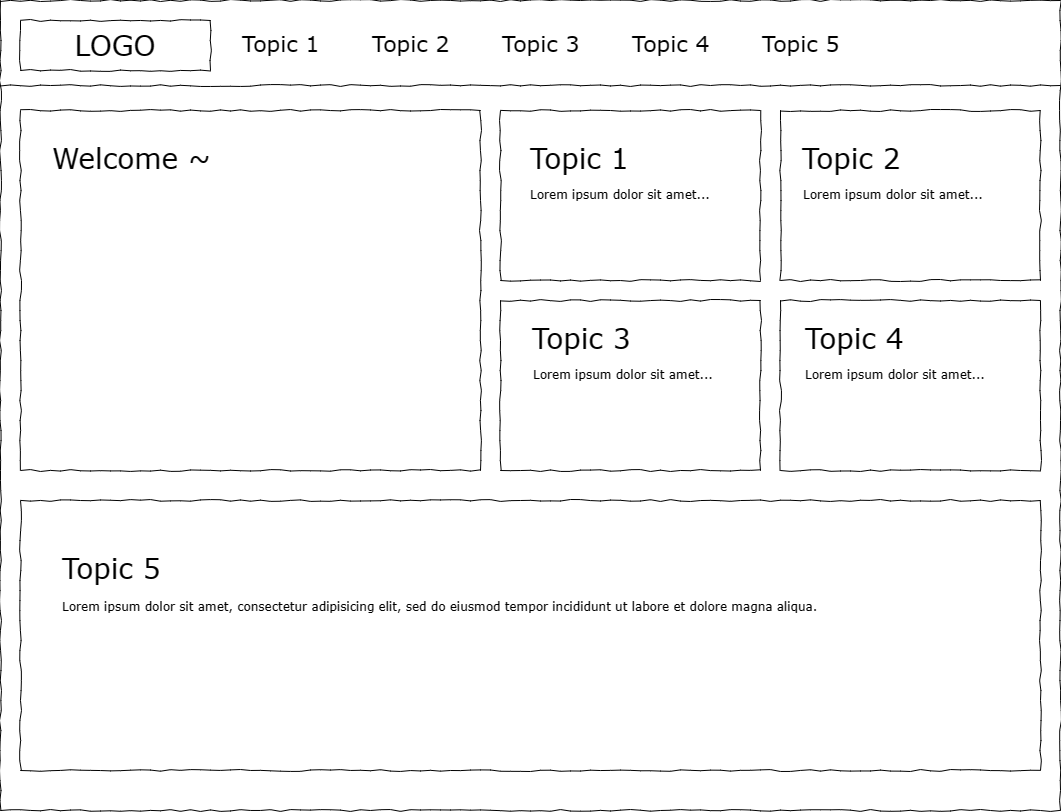

The diagram above was exported from draw.io. Its source (the exported page's mxGraphModel, read from the mxfile embedded in the PNG):
<mxGraphModel dx="1822" dy="973" grid="1" gridSize="10" guides="1" tooltips="1" connect="1" arrows="1" fold="1" page="1" pageScale="1" pageWidth="1100" pageHeight="850" background="none" math="0" shadow="0">
  <root>
    <mxCell id="_u2BT2dKMldpTwvidjfZ-0" />
    <mxCell id="_u2BT2dKMldpTwvidjfZ-1" parent="_u2BT2dKMldpTwvidjfZ-0" />
    <mxCell id="_u2BT2dKMldpTwvidjfZ-2" value="" style="whiteSpace=wrap;html=1;rounded=0;shadow=0;labelBackgroundColor=none;strokeColor=#000000;strokeWidth=1;fillColor=none;fontFamily=Verdana;fontSize=12;fontColor=#000000;align=center;comic=1;" vertex="1" parent="_u2BT2dKMldpTwvidjfZ-1">
      <mxGeometry x="20" y="20" width="1060" height="810" as="geometry" />
    </mxCell>
    <mxCell id="_u2BT2dKMldpTwvidjfZ-3" value="LOGO" style="whiteSpace=wrap;html=1;rounded=0;shadow=0;labelBackgroundColor=none;strokeWidth=1;fontFamily=Verdana;fontSize=28;align=center;comic=1;" vertex="1" parent="_u2BT2dKMldpTwvidjfZ-1">
      <mxGeometry x="40" y="40" width="190" height="50" as="geometry" />
    </mxCell>
    <mxCell id="_u2BT2dKMldpTwvidjfZ-4" value="Topic 1" style="text;html=1;points=[];align=left;verticalAlign=top;spacingTop=-4;fontSize=22;fontFamily=Verdana" vertex="1" parent="_u2BT2dKMldpTwvidjfZ-1">
      <mxGeometry x="260" y="47.5" width="100" height="35" as="geometry" />
    </mxCell>
    <mxCell id="_u2BT2dKMldpTwvidjfZ-5" value="" style="line;strokeWidth=1;html=1;rounded=0;shadow=0;labelBackgroundColor=none;fillColor=none;fontFamily=Verdana;fontSize=14;fontColor=#000000;align=center;comic=1;" vertex="1" parent="_u2BT2dKMldpTwvidjfZ-1">
      <mxGeometry x="20" y="90" width="1060" height="30" as="geometry" />
    </mxCell>
    <mxCell id="_u2BT2dKMldpTwvidjfZ-6" value="Topic 2" style="text;html=1;points=[];align=left;verticalAlign=top;spacingTop=-4;fontSize=22;fontFamily=Verdana" vertex="1" parent="_u2BT2dKMldpTwvidjfZ-1">
      <mxGeometry x="390" y="47.5" width="100" height="35" as="geometry" />
    </mxCell>
    <mxCell id="_u2BT2dKMldpTwvidjfZ-7" value="Topic 3" style="text;html=1;points=[];align=left;verticalAlign=top;spacingTop=-4;fontSize=22;fontFamily=Verdana" vertex="1" parent="_u2BT2dKMldpTwvidjfZ-1">
      <mxGeometry x="520" y="47.5" width="100" height="35" as="geometry" />
    </mxCell>
    <mxCell id="_u2BT2dKMldpTwvidjfZ-8" value="Topic 4" style="text;html=1;points=[];align=left;verticalAlign=top;spacingTop=-4;fontSize=22;fontFamily=Verdana" vertex="1" parent="_u2BT2dKMldpTwvidjfZ-1">
      <mxGeometry x="650" y="47.5" width="100" height="35" as="geometry" />
    </mxCell>
    <mxCell id="_u2BT2dKMldpTwvidjfZ-9" value="Topic 5" style="text;html=1;points=[];align=left;verticalAlign=top;spacingTop=-4;fontSize=22;fontFamily=Verdana" vertex="1" parent="_u2BT2dKMldpTwvidjfZ-1">
      <mxGeometry x="780" y="47.5" width="100" height="35" as="geometry" />
    </mxCell>
    <mxCell id="_u2BT2dKMldpTwvidjfZ-10" value="" style="rounded=0;whiteSpace=wrap;html=1;shadow=0;comic=1;strokeColor=default;strokeWidth=1;align=center;verticalAlign=middle;fontFamily=Verdana;fontSize=12;fontColor=default;labelBackgroundColor=none;fillColor=none;" vertex="1" parent="_u2BT2dKMldpTwvidjfZ-1">
      <mxGeometry x="40" y="130" width="460" height="360" as="geometry" />
    </mxCell>
    <mxCell id="_u2BT2dKMldpTwvidjfZ-11" value="Welcome ~" style="text;html=1;align=left;verticalAlign=middle;whiteSpace=wrap;rounded=0;fontFamily=Verdana;fontSize=28;fontColor=default;labelBackgroundColor=none;" vertex="1" parent="_u2BT2dKMldpTwvidjfZ-1">
      <mxGeometry x="70" y="150" width="180" height="55" as="geometry" />
    </mxCell>
    <mxCell id="_u2BT2dKMldpTwvidjfZ-12" value="" style="rounded=0;whiteSpace=wrap;html=1;shadow=0;comic=1;strokeColor=default;strokeWidth=1;align=center;verticalAlign=middle;fontFamily=Verdana;fontSize=12;fontColor=default;labelBackgroundColor=none;fillColor=none;" vertex="1" parent="_u2BT2dKMldpTwvidjfZ-1">
      <mxGeometry x="40" y="520" width="1020" height="270" as="geometry" />
    </mxCell>
    <mxCell id="_u2BT2dKMldpTwvidjfZ-13" value="Topic 5" style="text;html=1;align=left;verticalAlign=middle;whiteSpace=wrap;rounded=0;fontFamily=Verdana;fontSize=28;fontColor=default;labelBackgroundColor=none;" vertex="1" parent="_u2BT2dKMldpTwvidjfZ-1">
      <mxGeometry x="80" y="560" width="180" height="55" as="geometry" />
    </mxCell>
    <mxCell id="_u2BT2dKMldpTwvidjfZ-14" value="&lt;span style=&quot;font-size: 12px;&quot;&gt;Lorem ipsum dolor sit amet, consectetur adipisicing elit, sed do eiusmod tempor incididunt ut labore et dolore magna aliqua.&lt;/span&gt;" style="text;html=1;align=left;verticalAlign=bottom;whiteSpace=wrap;rounded=0;fontFamily=Verdana;fontSize=28;fontColor=default;labelBackgroundColor=none;" vertex="1" parent="_u2BT2dKMldpTwvidjfZ-1">
      <mxGeometry x="80" y="615" width="770" height="25" as="geometry" />
    </mxCell>
    <mxCell id="oLCfYKMDZIYAgiOLnsXy-0" value="" style="rounded=0;whiteSpace=wrap;html=1;shadow=0;comic=1;strokeColor=default;strokeWidth=1;align=center;verticalAlign=middle;fontFamily=Verdana;fontSize=12;fontColor=default;labelBackgroundColor=none;fillColor=none;" vertex="1" parent="_u2BT2dKMldpTwvidjfZ-1">
      <mxGeometry x="520" y="130" width="260" height="170" as="geometry" />
    </mxCell>
    <mxCell id="oLCfYKMDZIYAgiOLnsXy-1" value="" style="rounded=0;whiteSpace=wrap;html=1;shadow=0;comic=1;strokeColor=default;strokeWidth=1;align=center;verticalAlign=middle;fontFamily=Verdana;fontSize=12;fontColor=default;labelBackgroundColor=none;fillColor=none;" vertex="1" parent="_u2BT2dKMldpTwvidjfZ-1">
      <mxGeometry x="800" y="130" width="260" height="170" as="geometry" />
    </mxCell>
    <mxCell id="oLCfYKMDZIYAgiOLnsXy-2" value="" style="rounded=0;whiteSpace=wrap;html=1;shadow=0;comic=1;strokeColor=default;strokeWidth=1;align=center;verticalAlign=middle;fontFamily=Verdana;fontSize=12;fontColor=default;labelBackgroundColor=none;fillColor=none;" vertex="1" parent="_u2BT2dKMldpTwvidjfZ-1">
      <mxGeometry x="520" y="320" width="260" height="170" as="geometry" />
    </mxCell>
    <mxCell id="oLCfYKMDZIYAgiOLnsXy-3" value="" style="rounded=0;whiteSpace=wrap;html=1;shadow=0;comic=1;strokeColor=default;strokeWidth=1;align=center;verticalAlign=middle;fontFamily=Verdana;fontSize=12;fontColor=default;labelBackgroundColor=none;fillColor=none;" vertex="1" parent="_u2BT2dKMldpTwvidjfZ-1">
      <mxGeometry x="800" y="320" width="260" height="170" as="geometry" />
    </mxCell>
    <mxCell id="oLCfYKMDZIYAgiOLnsXy-4" value="Topic 1" style="text;html=1;align=left;verticalAlign=middle;rounded=0;fontFamily=Verdana;fontSize=28;fontColor=default;labelBackgroundColor=none;horizontal=1;whiteSpace=wrap;" vertex="1" parent="_u2BT2dKMldpTwvidjfZ-1">
      <mxGeometry x="547.5" y="150" width="180" height="55" as="geometry" />
    </mxCell>
    <mxCell id="oLCfYKMDZIYAgiOLnsXy-5" value="&lt;span style=&quot;font-size: 12px;&quot;&gt;Lorem ipsum dolor sit amet...&lt;/span&gt;" style="text;html=1;align=left;verticalAlign=middle;rounded=0;fontFamily=Verdana;fontSize=28;fontColor=default;labelBackgroundColor=none;horizontal=1;whiteSpace=wrap;spacingTop=0;spacingRight=0;spacing=0;" vertex="1" parent="_u2BT2dKMldpTwvidjfZ-1">
      <mxGeometry x="550" y="200" width="205" height="15" as="geometry" />
    </mxCell>
    <mxCell id="oLCfYKMDZIYAgiOLnsXy-6" value="&lt;span style=&quot;font-size: 12px;&quot;&gt;Lorem ipsum dolor sit amet...&lt;/span&gt;" style="text;html=1;align=left;verticalAlign=middle;rounded=0;fontFamily=Verdana;fontSize=28;fontColor=default;labelBackgroundColor=none;horizontal=1;whiteSpace=wrap;spacingTop=0;spacingRight=0;spacing=0;" vertex="1" parent="_u2BT2dKMldpTwvidjfZ-1">
      <mxGeometry x="822.5" y="200" width="205" height="15" as="geometry" />
    </mxCell>
    <mxCell id="oLCfYKMDZIYAgiOLnsXy-7" value="Topic 2" style="text;html=1;align=left;verticalAlign=middle;rounded=0;fontFamily=Verdana;fontSize=28;fontColor=default;labelBackgroundColor=none;horizontal=1;whiteSpace=wrap;" vertex="1" parent="_u2BT2dKMldpTwvidjfZ-1">
      <mxGeometry x="820" y="150" width="180" height="55" as="geometry" />
    </mxCell>
    <mxCell id="oLCfYKMDZIYAgiOLnsXy-8" value="&lt;span style=&quot;font-size: 12px;&quot;&gt;Lorem ipsum dolor sit amet...&lt;/span&gt;" style="text;html=1;align=left;verticalAlign=middle;rounded=0;fontFamily=Verdana;fontSize=28;fontColor=default;labelBackgroundColor=none;horizontal=1;whiteSpace=wrap;spacingTop=0;spacingRight=0;spacing=0;" vertex="1" parent="_u2BT2dKMldpTwvidjfZ-1">
      <mxGeometry x="825" y="380" width="205" height="15" as="geometry" />
    </mxCell>
    <mxCell id="oLCfYKMDZIYAgiOLnsXy-9" value="Topic 4" style="text;html=1;align=left;verticalAlign=middle;rounded=0;fontFamily=Verdana;fontSize=28;fontColor=default;labelBackgroundColor=none;horizontal=1;whiteSpace=wrap;" vertex="1" parent="_u2BT2dKMldpTwvidjfZ-1">
      <mxGeometry x="822.5" y="330" width="180" height="55" as="geometry" />
    </mxCell>
    <mxCell id="oLCfYKMDZIYAgiOLnsXy-10" value="Topic 3" style="text;html=1;align=left;verticalAlign=middle;rounded=0;fontFamily=Verdana;fontSize=28;fontColor=default;labelBackgroundColor=none;horizontal=1;whiteSpace=wrap;" vertex="1" parent="_u2BT2dKMldpTwvidjfZ-1">
      <mxGeometry x="550" y="330" width="180" height="55" as="geometry" />
    </mxCell>
    <mxCell id="oLCfYKMDZIYAgiOLnsXy-11" value="&lt;span style=&quot;font-size: 12px;&quot;&gt;Lorem ipsum dolor sit amet...&lt;/span&gt;" style="text;html=1;align=left;verticalAlign=middle;rounded=0;fontFamily=Verdana;fontSize=28;fontColor=default;labelBackgroundColor=none;horizontal=1;whiteSpace=wrap;spacingTop=0;spacingRight=0;spacing=0;" vertex="1" parent="_u2BT2dKMldpTwvidjfZ-1">
      <mxGeometry x="552.5" y="380" width="205" height="15" as="geometry" />
    </mxCell>
  </root>
</mxGraphModel>